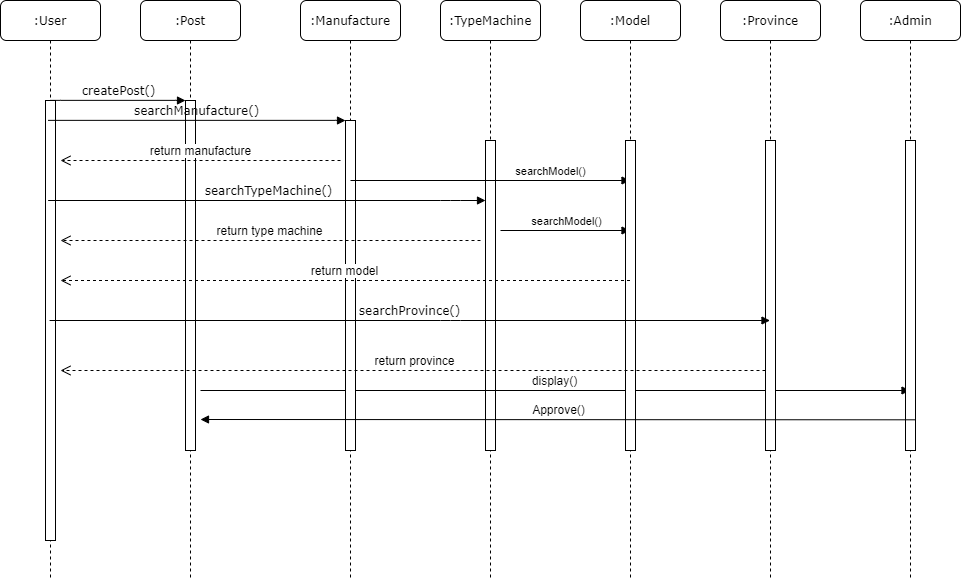

The diagram above was exported from draw.io. Its source (the exported page's mxGraphModel, read from the mxfile embedded in the PNG):
<mxGraphModel dx="2966" dy="1643" grid="1" gridSize="10" guides="1" tooltips="1" connect="1" arrows="1" fold="1" page="1" pageScale="1" pageWidth="1100" pageHeight="850" background="#ffffff" math="0" shadow="0">
  <root>
    <mxCell id="0" />
    <mxCell id="1" parent="0" />
    <mxCell id="7baba1c4bc27f4b0-4" value=":TypeMachine" style="shape=umlLifeline;perimeter=lifelinePerimeter;whiteSpace=wrap;html=1;container=1;collapsible=0;recursiveResize=0;outlineConnect=0;rounded=1;shadow=0;comic=0;labelBackgroundColor=none;strokeWidth=1;fontFamily=Verdana;fontSize=12;align=center;" parent="1" vertex="1">
      <mxGeometry x="540" y="80" width="100" height="580" as="geometry" />
    </mxCell>
    <mxCell id="0WS07ozw22FdoM33Cl03-15" value="searchModel()" style="html=1;verticalAlign=bottom;endArrow=block;" edge="1" parent="7baba1c4bc27f4b0-4" target="7baba1c4bc27f4b0-5">
      <mxGeometry width="80" relative="1" as="geometry">
        <mxPoint x="60" y="230" as="sourcePoint" />
        <mxPoint x="140" y="230" as="targetPoint" />
      </mxGeometry>
    </mxCell>
    <mxCell id="7baba1c4bc27f4b0-16" value="" style="html=1;points=[];perimeter=orthogonalPerimeter;rounded=0;shadow=0;comic=0;labelBackgroundColor=none;strokeWidth=1;fontFamily=Verdana;fontSize=12;align=center;" parent="1" vertex="1">
      <mxGeometry x="585" y="220" width="10" height="310" as="geometry" />
    </mxCell>
    <mxCell id="7baba1c4bc27f4b0-2" value=":Post" style="shape=umlLifeline;perimeter=lifelinePerimeter;whiteSpace=wrap;html=1;container=1;collapsible=0;recursiveResize=0;outlineConnect=0;rounded=1;shadow=0;comic=0;labelBackgroundColor=none;strokeWidth=1;fontFamily=Verdana;fontSize=12;align=center;" parent="1" vertex="1">
      <mxGeometry x="240" y="80" width="100" height="580" as="geometry" />
    </mxCell>
    <mxCell id="7baba1c4bc27f4b0-10" value="" style="html=1;points=[];perimeter=orthogonalPerimeter;rounded=0;shadow=0;comic=0;labelBackgroundColor=none;strokeWidth=1;fontFamily=Verdana;fontSize=12;align=center;" parent="7baba1c4bc27f4b0-2" vertex="1">
      <mxGeometry x="45" y="100" width="10" height="350" as="geometry" />
    </mxCell>
    <mxCell id="0WS07ozw22FdoM33Cl03-32" value="&lt;font style=&quot;font-size: 12px&quot;&gt;display()&lt;/font&gt;" style="html=1;verticalAlign=bottom;endArrow=block;" edge="1" parent="7baba1c4bc27f4b0-2" target="7baba1c4bc27f4b0-7">
      <mxGeometry width="80" relative="1" as="geometry">
        <mxPoint x="60" y="390" as="sourcePoint" />
        <mxPoint x="140" y="390" as="targetPoint" />
      </mxGeometry>
    </mxCell>
    <mxCell id="7baba1c4bc27f4b0-3" value=":Manufacture" style="shape=umlLifeline;perimeter=lifelinePerimeter;whiteSpace=wrap;html=1;container=1;collapsible=0;recursiveResize=0;outlineConnect=0;rounded=1;shadow=0;comic=0;labelBackgroundColor=none;strokeWidth=1;fontFamily=Verdana;fontSize=12;align=center;" parent="1" vertex="1">
      <mxGeometry x="400" y="80" width="100" height="580" as="geometry" />
    </mxCell>
    <mxCell id="7baba1c4bc27f4b0-13" value="" style="html=1;points=[];perimeter=orthogonalPerimeter;rounded=0;shadow=0;comic=0;labelBackgroundColor=none;strokeWidth=1;fontFamily=Verdana;fontSize=12;align=center;" parent="7baba1c4bc27f4b0-3" vertex="1">
      <mxGeometry x="45" y="120" width="10" height="330" as="geometry" />
    </mxCell>
    <mxCell id="0WS07ozw22FdoM33Cl03-13" value="searchModel()" style="html=1;verticalAlign=bottom;endArrow=block;" edge="1" parent="7baba1c4bc27f4b0-3" target="7baba1c4bc27f4b0-5">
      <mxGeometry x="0.4311" width="80" relative="1" as="geometry">
        <mxPoint x="50" y="180" as="sourcePoint" />
        <mxPoint x="130" y="180" as="targetPoint" />
        <mxPoint as="offset" />
      </mxGeometry>
    </mxCell>
    <mxCell id="7baba1c4bc27f4b0-5" value=":Model" style="shape=umlLifeline;perimeter=lifelinePerimeter;whiteSpace=wrap;html=1;container=1;collapsible=0;recursiveResize=0;outlineConnect=0;rounded=1;shadow=0;comic=0;labelBackgroundColor=none;strokeWidth=1;fontFamily=Verdana;fontSize=12;align=center;" parent="1" vertex="1">
      <mxGeometry x="680" y="80" width="100" height="580" as="geometry" />
    </mxCell>
    <mxCell id="7baba1c4bc27f4b0-22" value="" style="html=1;points=[];perimeter=orthogonalPerimeter;rounded=0;shadow=0;comic=0;labelBackgroundColor=none;strokeWidth=1;fontFamily=Verdana;fontSize=12;align=center;" parent="7baba1c4bc27f4b0-5" vertex="1">
      <mxGeometry x="45" y="140" width="10" height="310" as="geometry" />
    </mxCell>
    <mxCell id="7baba1c4bc27f4b0-6" value=":Province" style="shape=umlLifeline;perimeter=lifelinePerimeter;whiteSpace=wrap;html=1;container=1;collapsible=0;recursiveResize=0;outlineConnect=0;rounded=1;shadow=0;comic=0;labelBackgroundColor=none;strokeWidth=1;fontFamily=Verdana;fontSize=12;align=center;" parent="1" vertex="1">
      <mxGeometry x="820" y="80" width="100" height="580" as="geometry" />
    </mxCell>
    <mxCell id="7baba1c4bc27f4b0-28" value="" style="html=1;points=[];perimeter=orthogonalPerimeter;rounded=0;shadow=0;comic=0;labelBackgroundColor=none;strokeWidth=1;fontFamily=Verdana;fontSize=12;align=center;" parent="7baba1c4bc27f4b0-6" vertex="1">
      <mxGeometry x="45" y="140" width="10" height="310" as="geometry" />
    </mxCell>
    <mxCell id="7baba1c4bc27f4b0-7" value=":Admin" style="shape=umlLifeline;perimeter=lifelinePerimeter;whiteSpace=wrap;html=1;container=1;collapsible=0;recursiveResize=0;outlineConnect=0;rounded=1;shadow=0;comic=0;labelBackgroundColor=none;strokeWidth=1;fontFamily=Verdana;fontSize=12;align=center;" parent="1" vertex="1">
      <mxGeometry x="960" y="80" width="100" height="580" as="geometry" />
    </mxCell>
    <mxCell id="7baba1c4bc27f4b0-8" value=":User" style="shape=umlLifeline;perimeter=lifelinePerimeter;whiteSpace=wrap;html=1;container=1;collapsible=0;recursiveResize=0;outlineConnect=0;rounded=1;shadow=0;comic=0;labelBackgroundColor=none;strokeWidth=1;fontFamily=Verdana;fontSize=12;align=center;" parent="1" vertex="1">
      <mxGeometry x="100" y="80" width="100" height="580" as="geometry" />
    </mxCell>
    <mxCell id="7baba1c4bc27f4b0-9" value="" style="html=1;points=[];perimeter=orthogonalPerimeter;rounded=0;shadow=0;comic=0;labelBackgroundColor=none;strokeWidth=1;fontFamily=Verdana;fontSize=12;align=center;" parent="7baba1c4bc27f4b0-8" vertex="1">
      <mxGeometry x="45" y="100" width="10" height="440" as="geometry" />
    </mxCell>
    <mxCell id="0WS07ozw22FdoM33Cl03-25" value="&lt;font style=&quot;font-size: 12px&quot;&gt;return province&lt;/font&gt;" style="html=1;verticalAlign=bottom;endArrow=open;dashed=1;endSize=8;" edge="1" parent="7baba1c4bc27f4b0-8" source="7baba1c4bc27f4b0-28">
      <mxGeometry relative="1" as="geometry">
        <mxPoint x="140" y="370" as="sourcePoint" />
        <mxPoint x="60" y="370" as="targetPoint" />
      </mxGeometry>
    </mxCell>
    <mxCell id="7baba1c4bc27f4b0-17" value="searchTypeMachine()" style="html=1;verticalAlign=bottom;endArrow=block;labelBackgroundColor=none;fontFamily=Verdana;fontSize=12;edgeStyle=elbowEdgeStyle;elbow=vertical;" parent="1" source="7baba1c4bc27f4b0-8" target="7baba1c4bc27f4b0-16" edge="1">
      <mxGeometry relative="1" as="geometry">
        <mxPoint x="510" y="220" as="sourcePoint" />
        <Array as="points">
          <mxPoint x="550" y="280" />
          <mxPoint x="460" y="220" />
        </Array>
      </mxGeometry>
    </mxCell>
    <mxCell id="7baba1c4bc27f4b0-25" value="" style="html=1;points=[];perimeter=orthogonalPerimeter;rounded=0;shadow=0;comic=0;labelBackgroundColor=none;strokeColor=#000000;strokeWidth=1;fillColor=#FFFFFF;fontFamily=Verdana;fontSize=12;fontColor=#000000;align=center;" parent="1" vertex="1">
      <mxGeometry x="1005" y="220" width="10" height="310" as="geometry" />
    </mxCell>
    <mxCell id="7baba1c4bc27f4b0-11" value="createPost()" style="html=1;verticalAlign=bottom;endArrow=block;entryX=0;entryY=0;labelBackgroundColor=none;fontFamily=Verdana;fontSize=12;edgeStyle=elbowEdgeStyle;elbow=vertical;" parent="1" source="7baba1c4bc27f4b0-9" target="7baba1c4bc27f4b0-10" edge="1">
      <mxGeometry relative="1" as="geometry">
        <mxPoint x="220" y="190" as="sourcePoint" />
      </mxGeometry>
    </mxCell>
    <mxCell id="7baba1c4bc27f4b0-14" value="searchManufacture()" style="html=1;verticalAlign=bottom;endArrow=block;entryX=0;entryY=0;labelBackgroundColor=none;fontFamily=Verdana;fontSize=12;edgeStyle=elbowEdgeStyle;elbow=vertical;" parent="1" source="7baba1c4bc27f4b0-8" target="7baba1c4bc27f4b0-13" edge="1">
      <mxGeometry relative="1" as="geometry">
        <mxPoint x="370" y="200" as="sourcePoint" />
      </mxGeometry>
    </mxCell>
    <mxCell id="0WS07ozw22FdoM33Cl03-20" value="searchProvince()" style="html=1;verticalAlign=bottom;endArrow=block;labelBackgroundColor=none;fontFamily=Verdana;fontSize=12;edgeStyle=elbowEdgeStyle;elbow=vertical;" edge="1" parent="1" target="7baba1c4bc27f4b0-6">
      <mxGeometry relative="1" as="geometry">
        <mxPoint x="149.07142857142844" y="400" as="sourcePoint" />
        <Array as="points">
          <mxPoint x="550" y="400" />
          <mxPoint x="460" y="340" />
        </Array>
        <mxPoint x="585" y="400" as="targetPoint" />
      </mxGeometry>
    </mxCell>
    <mxCell id="0WS07ozw22FdoM33Cl03-27" value="&lt;font style=&quot;font-size: 12px&quot;&gt;return model&lt;/font&gt;" style="html=1;verticalAlign=bottom;endArrow=open;dashed=1;endSize=8;" edge="1" parent="1" source="7baba1c4bc27f4b0-5">
      <mxGeometry relative="1" as="geometry">
        <mxPoint x="870" y="360" as="sourcePoint" />
        <mxPoint x="160" y="360" as="targetPoint" />
      </mxGeometry>
    </mxCell>
    <mxCell id="0WS07ozw22FdoM33Cl03-28" value="&lt;font style=&quot;font-size: 12px&quot;&gt;return type machine&lt;/font&gt;" style="html=1;verticalAlign=bottom;endArrow=open;dashed=1;endSize=8;" edge="1" parent="1">
      <mxGeometry relative="1" as="geometry">
        <mxPoint x="580" y="320" as="sourcePoint" />
        <mxPoint x="160" y="320" as="targetPoint" />
      </mxGeometry>
    </mxCell>
    <mxCell id="0WS07ozw22FdoM33Cl03-29" value="&lt;font style=&quot;font-size: 12px&quot;&gt;return manufacture&lt;/font&gt;" style="html=1;verticalAlign=bottom;endArrow=open;dashed=1;endSize=8;" edge="1" parent="1">
      <mxGeometry relative="1" as="geometry">
        <mxPoint x="440" y="240" as="sourcePoint" />
        <mxPoint x="160" y="240" as="targetPoint" />
      </mxGeometry>
    </mxCell>
    <mxCell id="0WS07ozw22FdoM33Cl03-31" value="&lt;font style=&quot;font-size: 12px&quot;&gt;Approve()&lt;/font&gt;" style="html=1;verticalAlign=bottom;endArrow=block;exitX=1.029;exitY=0.901;exitDx=0;exitDy=0;exitPerimeter=0;" edge="1" parent="1" source="7baba1c4bc27f4b0-25">
      <mxGeometry width="80" relative="1" as="geometry">
        <mxPoint x="660" y="490" as="sourcePoint" />
        <mxPoint x="300" y="499" as="targetPoint" />
      </mxGeometry>
    </mxCell>
  </root>
</mxGraphModel>